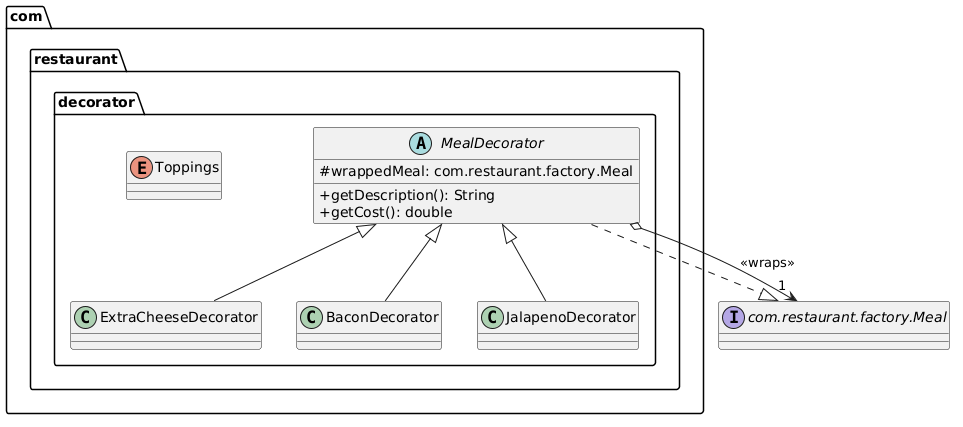

The diagram above was rendered by PlantUML. Its source (embedded in the PNG):
@startuml
skinparam classAttributeIconSize 0
package "com.restaurant.decorator" {
    abstract class MealDecorator {
        #wrappedMeal: com.restaurant.factory.Meal
        +getDescription(): String
        +getCost(): double
    }
    class ExtraCheeseDecorator extends MealDecorator
    class BaconDecorator extends MealDecorator
    class JalapenoDecorator extends MealDecorator
    enum Toppings
}
interface "com.restaurant.factory.Meal" as Meal
MealDecorator ..|> Meal
MealDecorator o--> "1" Meal : <<wraps>>
@enduml